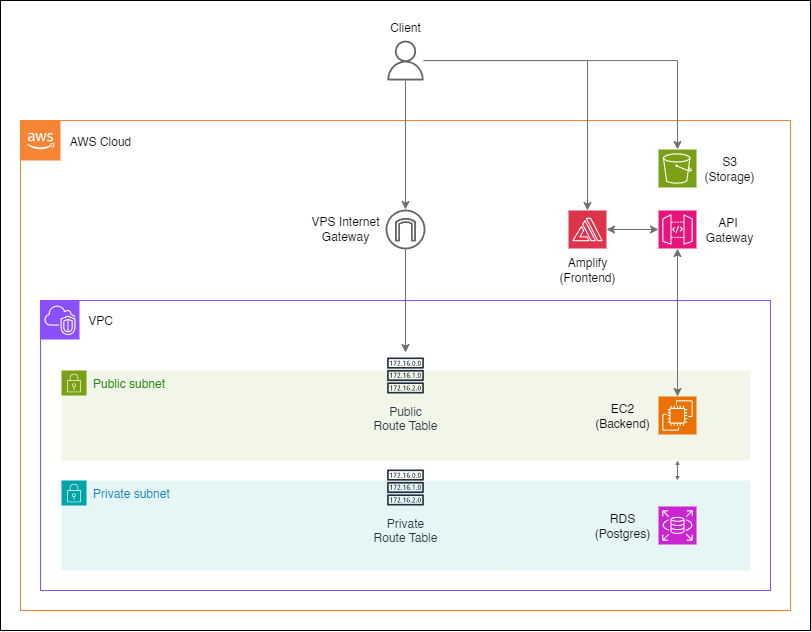

The diagram above was exported from draw.io. Its source (the exported page's mxGraphModel, read from the mxfile embedded in the PNG):
<mxGraphModel dx="1687" dy="955" grid="1" gridSize="10" guides="1" tooltips="1" connect="1" arrows="1" fold="1" page="1" pageScale="1" pageWidth="850" pageHeight="1100" math="0" shadow="0">
  <root>
    <mxCell id="0" />
    <mxCell id="1" parent="0" />
    <mxCell id="2" value="" style="rounded=0;whiteSpace=wrap;html=1;" vertex="1" parent="1">
      <mxGeometry x="20" y="90" width="810" height="630" as="geometry" />
    </mxCell>
    <mxCell id="3" value="" style="rounded=0;whiteSpace=wrap;html=1;strokeColor=#f58534;" vertex="1" parent="1">
      <mxGeometry x="40" y="210" width="770" height="490" as="geometry" />
    </mxCell>
    <mxCell id="4" value="" style="rounded=0;whiteSpace=wrap;html=1;strokeColor=#8c4fff;" vertex="1" parent="1">
      <mxGeometry x="60" y="390" width="730" height="290" as="geometry" />
    </mxCell>
    <mxCell id="5" style="edgeStyle=orthogonalEdgeStyle;rounded=0;orthogonalLoop=1;jettySize=auto;html=1;strokeColor=#707070;" edge="1" source="6" target="10" parent="1">
      <mxGeometry relative="1" as="geometry" />
    </mxCell>
    <mxCell id="6" value="" style="sketch=0;outlineConnect=0;fontColor=#232F3E;gradientColor=none;fillColor=#666666;strokeColor=none;dashed=0;verticalLabelPosition=bottom;verticalAlign=top;align=center;html=1;fontSize=12;fontStyle=0;aspect=fixed;pointerEvents=1;shape=mxgraph.aws4.user;" vertex="1" parent="1">
      <mxGeometry x="405" y="130" width="40" height="40" as="geometry" />
    </mxCell>
    <mxCell id="7" value="Client" style="text;html=1;align=center;verticalAlign=middle;resizable=0;points=[];autosize=1;strokeColor=none;fillColor=none;" vertex="1" parent="1">
      <mxGeometry x="400" y="103" width="50" height="30" as="geometry" />
    </mxCell>
    <mxCell id="8" value="VPS Internet&lt;div&gt;Gateway&lt;/div&gt;" style="text;html=1;align=center;verticalAlign=middle;resizable=0;points=[];autosize=1;strokeColor=none;fillColor=none;" vertex="1" parent="1">
      <mxGeometry x="320" y="299" width="90" height="40" as="geometry" />
    </mxCell>
    <mxCell id="9" style="edgeStyle=orthogonalEdgeStyle;rounded=0;orthogonalLoop=1;jettySize=auto;html=1;strokeColor=#707070;" edge="1" source="10" target="21" parent="1">
      <mxGeometry relative="1" as="geometry" />
    </mxCell>
    <mxCell id="10" value="" style="sketch=0;outlineConnect=0;fontColor=#232F3E;gradientColor=none;fillColor=#666666;strokeColor=none;dashed=0;verticalLabelPosition=bottom;verticalAlign=top;align=center;html=1;fontSize=12;fontStyle=0;aspect=fixed;pointerEvents=1;shape=mxgraph.aws4.internet_gateway;" vertex="1" parent="1">
      <mxGeometry x="405" y="299" width="40" height="40" as="geometry" />
    </mxCell>
    <mxCell id="11" value="" style="outlineConnect=0;dashed=0;verticalLabelPosition=bottom;verticalAlign=top;align=center;html=1;shape=mxgraph.aws3.cloud_2;fillColor=#F58534;gradientColor=none;" vertex="1" parent="1">
      <mxGeometry x="40" y="210" width="40" height="40" as="geometry" />
    </mxCell>
    <mxCell id="12" value="AWS Cloud" style="text;html=1;align=center;verticalAlign=middle;resizable=0;points=[];autosize=1;strokeColor=none;fillColor=none;" vertex="1" parent="1">
      <mxGeometry x="75" y="217" width="90" height="30" as="geometry" />
    </mxCell>
    <mxCell id="13" value="" style="sketch=0;points=[[0,0,0],[0.25,0,0],[0.5,0,0],[0.75,0,0],[1,0,0],[0,1,0],[0.25,1,0],[0.5,1,0],[0.75,1,0],[1,1,0],[0,0.25,0],[0,0.5,0],[0,0.75,0],[1,0.25,0],[1,0.5,0],[1,0.75,0]];outlineConnect=0;fontColor=#232F3E;fillColor=#8C4FFF;strokeColor=#ffffff;dashed=0;verticalLabelPosition=bottom;verticalAlign=top;align=center;html=1;fontSize=12;fontStyle=0;aspect=fixed;shape=mxgraph.aws4.resourceIcon;resIcon=mxgraph.aws4.vpc;" vertex="1" parent="1">
      <mxGeometry x="60" y="390" width="39" height="39" as="geometry" />
    </mxCell>
    <mxCell id="14" value="VPC" style="text;html=1;align=center;verticalAlign=middle;resizable=0;points=[];autosize=1;strokeColor=none;fillColor=none;" vertex="1" parent="1">
      <mxGeometry x="95" y="395.5" width="50" height="30" as="geometry" />
    </mxCell>
    <mxCell id="15" value="Public subnet" style="points=[[0,0],[0.25,0],[0.5,0],[0.75,0],[1,0],[1,0.25],[1,0.5],[1,0.75],[1,1],[0.75,1],[0.5,1],[0.25,1],[0,1],[0,0.75],[0,0.5],[0,0.25]];outlineConnect=0;gradientColor=none;html=1;whiteSpace=wrap;fontSize=12;fontStyle=0;container=1;pointerEvents=0;collapsible=0;recursiveResize=0;shape=mxgraph.aws4.group;grIcon=mxgraph.aws4.group_security_group;grStroke=0;strokeColor=#7AA116;fillColor=#F2F6E8;verticalAlign=top;align=left;spacingLeft=30;fontColor=#248814;dashed=0;" vertex="1" parent="1">
      <mxGeometry x="81" y="460" width="689" height="90" as="geometry" />
    </mxCell>
    <mxCell id="16" value="" style="sketch=0;points=[[0,0,0],[0.25,0,0],[0.5,0,0],[0.75,0,0],[1,0,0],[0,1,0],[0.25,1,0],[0.5,1,0],[0.75,1,0],[1,1,0],[0,0.25,0],[0,0.5,0],[0,0.75,0],[1,0.25,0],[1,0.5,0],[1,0.75,0]];outlineConnect=0;fontColor=#232F3E;fillColor=#ED7100;strokeColor=#ffffff;dashed=0;verticalLabelPosition=bottom;verticalAlign=top;align=center;html=1;fontSize=12;fontStyle=0;aspect=fixed;shape=mxgraph.aws4.resourceIcon;resIcon=mxgraph.aws4.ec2;" vertex="1" parent="15">
      <mxGeometry x="597" y="26" width="38" height="38" as="geometry" />
    </mxCell>
    <mxCell id="17" value="EC2&lt;div&gt;(Backend)&lt;/div&gt;" style="text;html=1;align=center;verticalAlign=middle;resizable=0;points=[];autosize=1;strokeColor=none;fillColor=none;" vertex="1" parent="15">
      <mxGeometry x="521" y="26" width="80" height="40" as="geometry" />
    </mxCell>
    <mxCell id="18" value="Private subnet" style="points=[[0,0],[0.25,0],[0.5,0],[0.75,0],[1,0],[1,0.25],[1,0.5],[1,0.75],[1,1],[0.75,1],[0.5,1],[0.25,1],[0,1],[0,0.75],[0,0.5],[0,0.25]];outlineConnect=0;gradientColor=none;html=1;whiteSpace=wrap;fontSize=12;fontStyle=0;container=1;pointerEvents=0;collapsible=0;recursiveResize=0;shape=mxgraph.aws4.group;grIcon=mxgraph.aws4.group_security_group;grStroke=0;strokeColor=#00A4A6;fillColor=#E6F6F7;verticalAlign=top;align=left;spacingLeft=30;fontColor=#147EBA;dashed=0;" vertex="1" parent="1">
      <mxGeometry x="81" y="570" width="689" height="90" as="geometry" />
    </mxCell>
    <mxCell id="19" value="" style="sketch=0;points=[[0,0,0],[0.25,0,0],[0.5,0,0],[0.75,0,0],[1,0,0],[0,1,0],[0.25,1,0],[0.5,1,0],[0.75,1,0],[1,1,0],[0,0.25,0],[0,0.5,0],[0,0.75,0],[1,0.25,0],[1,0.5,0],[1,0.75,0]];outlineConnect=0;fontColor=#232F3E;fillColor=#C925D1;strokeColor=#ffffff;dashed=0;verticalLabelPosition=bottom;verticalAlign=top;align=center;html=1;fontSize=12;fontStyle=0;aspect=fixed;shape=mxgraph.aws4.resourceIcon;resIcon=mxgraph.aws4.rds;" vertex="1" parent="18">
      <mxGeometry x="597" y="26" width="38" height="38" as="geometry" />
    </mxCell>
    <mxCell id="20" value="RDS&lt;div&gt;(Postgres)&lt;/div&gt;" style="text;html=1;align=center;verticalAlign=middle;resizable=0;points=[];autosize=1;strokeColor=none;fillColor=none;" vertex="1" parent="18">
      <mxGeometry x="521" y="26" width="80" height="40" as="geometry" />
    </mxCell>
    <mxCell id="21" value="Public&lt;div&gt;Route Table&lt;/div&gt;" style="sketch=0;outlineConnect=0;fontColor=#232F3E;gradientColor=none;strokeColor=#232F3E;fillColor=none;dashed=0;verticalLabelPosition=bottom;verticalAlign=top;align=center;html=1;fontSize=12;fontStyle=0;aspect=fixed;shape=mxgraph.aws4.resourceIcon;resIcon=mxgraph.aws4.route_table;" vertex="1" parent="1">
      <mxGeometry x="402" y="442" width="46" height="46" as="geometry" />
    </mxCell>
    <mxCell id="22" value="" style="sketch=0;points=[[0,0,0],[0.25,0,0],[0.5,0,0],[0.75,0,0],[1,0,0],[0,1,0],[0.25,1,0],[0.5,1,0],[0.75,1,0],[1,1,0],[0,0.25,0],[0,0.5,0],[0,0.75,0],[1,0.25,0],[1,0.5,0],[1,0.75,0]];outlineConnect=0;fontColor=#232F3E;fillColor=#E7157B;strokeColor=#ffffff;dashed=0;verticalLabelPosition=bottom;verticalAlign=top;align=center;html=1;fontSize=12;fontStyle=0;aspect=fixed;shape=mxgraph.aws4.resourceIcon;resIcon=mxgraph.aws4.api_gateway;" vertex="1" parent="1">
      <mxGeometry x="678" y="300" width="38" height="38" as="geometry" />
    </mxCell>
    <mxCell id="23" style="edgeStyle=orthogonalEdgeStyle;rounded=0;orthogonalLoop=1;jettySize=auto;html=1;exitX=0.5;exitY=1;exitDx=0;exitDy=0;exitPerimeter=0;entryX=0.5;entryY=0;entryDx=0;entryDy=0;entryPerimeter=0;jumpStyle=none;strokeColor=#707070;startArrow=classic;startFill=1;" edge="1" source="22" target="16" parent="1">
      <mxGeometry relative="1" as="geometry" />
    </mxCell>
    <mxCell id="24" value="&lt;div&gt;&lt;span style=&quot;background-color: initial;&quot;&gt;API&amp;nbsp;&lt;/span&gt;&lt;br&gt;&lt;/div&gt;&lt;div&gt;Gateway&lt;/div&gt;" style="text;html=1;align=center;verticalAlign=middle;resizable=0;points=[];autosize=1;strokeColor=none;fillColor=none;" vertex="1" parent="1">
      <mxGeometry x="714" y="300" width="70" height="40" as="geometry" />
    </mxCell>
    <mxCell id="25" value="" style="sketch=0;points=[[0,0,0],[0.25,0,0],[0.5,0,0],[0.75,0,0],[1,0,0],[0,1,0],[0.25,1,0],[0.5,1,0],[0.75,1,0],[1,1,0],[0,0.25,0],[0,0.5,0],[0,0.75,0],[1,0.25,0],[1,0.5,0],[1,0.75,0]];outlineConnect=0;fontColor=#232F3E;fillColor=#DD344C;strokeColor=#ffffff;dashed=0;verticalLabelPosition=bottom;verticalAlign=top;align=center;html=1;fontSize=12;fontStyle=0;aspect=fixed;shape=mxgraph.aws4.resourceIcon;resIcon=mxgraph.aws4.amplify;" vertex="1" parent="1">
      <mxGeometry x="588" y="300" width="38" height="38" as="geometry" />
    </mxCell>
    <mxCell id="26" value="&lt;div&gt;Amplify&lt;/div&gt;&lt;div&gt;(Frontend)&lt;/div&gt;" style="text;html=1;align=center;verticalAlign=middle;resizable=0;points=[];autosize=1;strokeColor=none;fillColor=none;" vertex="1" parent="1">
      <mxGeometry x="567" y="340" width="80" height="40" as="geometry" />
    </mxCell>
    <mxCell id="27" value="" style="sketch=0;points=[[0,0,0],[0.25,0,0],[0.5,0,0],[0.75,0,0],[1,0,0],[0,1,0],[0.25,1,0],[0.5,1,0],[0.75,1,0],[1,1,0],[0,0.25,0],[0,0.5,0],[0,0.75,0],[1,0.25,0],[1,0.5,0],[1,0.75,0]];outlineConnect=0;fontColor=#232F3E;fillColor=#7AA116;strokeColor=#ffffff;dashed=0;verticalLabelPosition=bottom;verticalAlign=top;align=center;html=1;fontSize=12;fontStyle=0;aspect=fixed;shape=mxgraph.aws4.resourceIcon;resIcon=mxgraph.aws4.s3;" vertex="1" parent="1">
      <mxGeometry x="678" y="239" width="38" height="38" as="geometry" />
    </mxCell>
    <mxCell id="28" value="&lt;div&gt;S3&lt;/div&gt;&lt;div&gt;(Storage)&lt;/div&gt;" style="text;html=1;align=center;verticalAlign=middle;resizable=0;points=[];autosize=1;strokeColor=none;fillColor=none;" vertex="1" parent="1">
      <mxGeometry x="714" y="239" width="70" height="40" as="geometry" />
    </mxCell>
    <mxCell id="29" style="edgeStyle=orthogonalEdgeStyle;rounded=0;orthogonalLoop=1;jettySize=auto;html=1;exitX=1;exitY=0.5;exitDx=0;exitDy=0;exitPerimeter=0;entryX=0;entryY=0.5;entryDx=0;entryDy=0;entryPerimeter=0;startArrow=classic;startFill=1;strokeColor=#707070;" edge="1" source="25" target="22" parent="1">
      <mxGeometry relative="1" as="geometry" />
    </mxCell>
    <mxCell id="30" style="edgeStyle=orthogonalEdgeStyle;rounded=0;orthogonalLoop=1;jettySize=auto;html=1;entryX=0.5;entryY=0;entryDx=0;entryDy=0;entryPerimeter=0;startArrow=none;startFill=0;strokeColor=#707070;" edge="1" source="6" target="25" parent="1">
      <mxGeometry relative="1" as="geometry" />
    </mxCell>
    <mxCell id="31" style="edgeStyle=orthogonalEdgeStyle;rounded=0;orthogonalLoop=1;jettySize=auto;html=1;entryX=0.5;entryY=0;entryDx=0;entryDy=0;entryPerimeter=0;strokeColor=#707070;" edge="1" source="6" target="27" parent="1">
      <mxGeometry relative="1" as="geometry" />
    </mxCell>
    <mxCell id="32" value="Private&lt;div&gt;Route Table&lt;/div&gt;" style="sketch=0;outlineConnect=0;fontColor=#232F3E;gradientColor=none;strokeColor=#232F3E;fillColor=none;dashed=0;verticalLabelPosition=bottom;verticalAlign=top;align=center;html=1;fontSize=12;fontStyle=0;aspect=fixed;shape=mxgraph.aws4.resourceIcon;resIcon=mxgraph.aws4.route_table;" vertex="1" parent="1">
      <mxGeometry x="402" y="554" width="46" height="46" as="geometry" />
    </mxCell>
    <mxCell id="33" value="" style="endArrow=classic;html=1;rounded=0;startArrow=classic;startFill=1;endFill=1;endSize=2;startSize=2;strokeColor=#707070;" edge="1" parent="1">
      <mxGeometry width="50" height="50" relative="1" as="geometry">
        <mxPoint x="697" y="570" as="sourcePoint" />
        <mxPoint x="697" y="550" as="targetPoint" />
      </mxGeometry>
    </mxCell>
  </root>
</mxGraphModel>